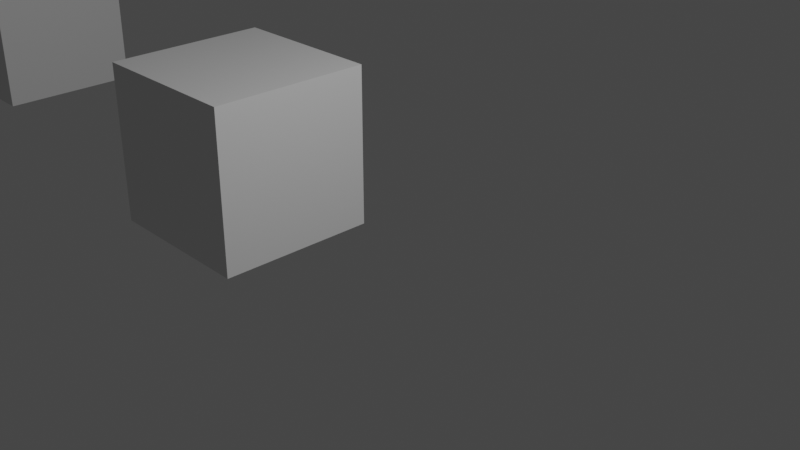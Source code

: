 # Source: blend.blend  (saved by Blender 3.0.42; exported with 4.5.12 LTS)
import bpy
from mathutils import Matrix  # noqa: F401  (used for matrix-valued properties, if any)

bpy.ops.wm.read_factory_settings(use_empty=True)
scene = bpy.context.scene
scene.name = 'Scene'

# ---- collections
col_collection = bpy.data.collections.new('Collection'); scene.collection.children.link(col_collection)

# ---- world
world_world = bpy.data.worlds.new('World'); scene.world = world_world
world_world.use_nodes = True; world_world.node_tree.nodes.clear()
_N = world_world.node_tree.nodes; _L = world_world.node_tree.links
n0 = _N.new('ShaderNodeOutputWorld'); n0.name = 'World Output'; n0.location = (300, 300)
n1 = _N.new('ShaderNodeBackground'); n1.name = 'Background'; n1.location = (10, 300)
n1.inputs[0].default_value = (0.05088, 0.05088, 0.05088, 1.0)
_L.new(n1.outputs[0], n0.inputs[0])
n0.is_active_output = True
world_world.color = (0.05088, 0.05088, 0.05088)
world_world.use_sun_shadow = False
world_world.sun_shadow_jitter_overblur = 0.0

# ---- cameras
cam_camera = bpy.data.cameras.new('Camera')
cam_camera.clip_end = 100.0
cam_camera.ortho_scale = 7.314

# ---- lights
light_light = bpy.data.lights.new('Light', 'POINT')
light_light.transmission_factor = 0.0
light_light.energy = 1000.0
light_light.shadow_soft_size = 0.1
light_light.shadow_maximum_resolution = 0.006
light_light.use_absolute_resolution = True

# ---- meshes
me_2 = bpy.data.meshes.new('立方体2')
me_2.from_pydata([(-1.0, -1.0, -1.0), (-1.0, -1.0, 1.0), (-1.0, 1.0, -1.0), (-1.0, 1.0, 1.0), (1.0, -1.0, -1.0), (1.0, -1.0, 1.0), (1.0, 1.0, -1.0), (1.0, 1.0, 1.0)], [], [(0, 1, 3, 2), (2, 3, 7, 6), (6, 7, 5, 4), (4, 5, 1, 0), (2, 6, 4, 0), (7, 3, 1, 5)])
_uv = me_2.uv_layers.new(name='UV 贴图')
_uv.uv.foreach_set('vector', [0.375, 0.0, 0.625, 0.0, 0.625, 0.25, 0.375, 0.25, 0.375, 0.25, 0.625, 0.25, 0.625, 0.5, 0.375, 0.5, 0.375, 0.5, 0.625, 0.5, 0.625, 0.75, 0.375, 0.75, 0.375, 0.75, 0.625, 0.75, 0.625, 1.0, 0.375, 1.0, 0.125, 0.5, 0.375, 0.5, 0.375, 0.75, 0.125, 0.75, 0.625, 0.5, 0.875, 0.5, 0.875, 0.75, 0.625, 0.75])
me_2.materials.append(None)
me_2.use_remesh_fix_poles = True
me_2.use_remesh_preserve_attributes = False
me_2.update()
me_1 = bpy.data.meshes.new('立方体1')
me_1.from_pydata([(-1.0, -1.0, -1.0), (-1.0, -1.0, 1.0), (-1.0, 1.0, -1.0), (-1.0, 1.0, 1.0), (1.0, -1.0, -1.0), (1.0, -1.0, 1.0), (1.0, 1.0, -1.0), (1.0, 1.0, 1.0)], [], [(0, 1, 3, 2), (2, 3, 7, 6), (6, 7, 5, 4), (4, 5, 1, 0), (2, 6, 4, 0), (7, 3, 1, 5)])
_uv = me_1.uv_layers.new(name='UV 贴图')
_uv.uv.foreach_set('vector', [0.375, 0.0, 0.625, 0.0, 0.625, 0.25, 0.375, 0.25, 0.375, 0.25, 0.625, 0.25, 0.625, 0.5, 0.375, 0.5, 0.375, 0.5, 0.625, 0.5, 0.625, 0.75, 0.375, 0.75, 0.375, 0.75, 0.625, 0.75, 0.625, 1.0, 0.375, 1.0, 0.125, 0.5, 0.375, 0.5, 0.375, 0.75, 0.125, 0.75, 0.625, 0.5, 0.875, 0.5, 0.875, 0.75, 0.625, 0.75])
me_1.materials.append(None)
me_1.use_remesh_fix_poles = True
me_1.use_remesh_preserve_attributes = False
me_1.update()

# ---- objects
ob_light = bpy.data.objects.new('Light', light_light)
ob_camera = bpy.data.objects.new('Camera', cam_camera)
ob_2 = bpy.data.objects.new('2', me_2)
ob_1 = bpy.data.objects.new('1', me_1)

# ---- transforms, parenting, visibility, modifiers, constraints
ob_light.location = (4.076, 1.005, 5.904)
ob_light.rotation_euler = (0.6503, 0.05522, 1.866)
ob_light.lock_rotations_4d = False
ob_light.empty_display_type = 'ARROWS'
ob_light.color = (0.0, 0.0, 0.0, 0.0)
ob_light.lineart.crease_threshold = 0.0
ob_camera.location = (7.359, -6.926, 4.958)
ob_camera.rotation_euler = (1.109, 0.0, 0.8149)
ob_camera.lock_rotations_4d = False
ob_camera.empty_display_type = 'ARROWS'
ob_camera.color = (0.0, 0.0, 0.0, 0.0)
ob_camera.display_type = 'WIRE'
ob_camera.lineart.crease_threshold = 0.0
ob_2.location = (-9.389, 0.7683, 0.0)
ob_1.location = (-2.682, 0.0, 0.0)

# ---- collection membership
col_collection.objects.link(ob_light)
col_collection.objects.link(ob_camera)
col_collection.objects.link(ob_2)
col_collection.objects.link(ob_1)

# ---- scene / render settings (as saved in the file)
scene.camera = ob_camera
scene.frame_start = 1; scene.frame_end = 250; scene.frame_set(64)
scene.render.engine = 'BLENDER_EEVEE_NEXT'
scene.cycles.sampling_pattern = 'TABULATED_SOBOL'
scene.cycles.use_light_tree = False
scene.view_settings.view_transform = 'Filmic'
bpy.context.view_layer.update()
